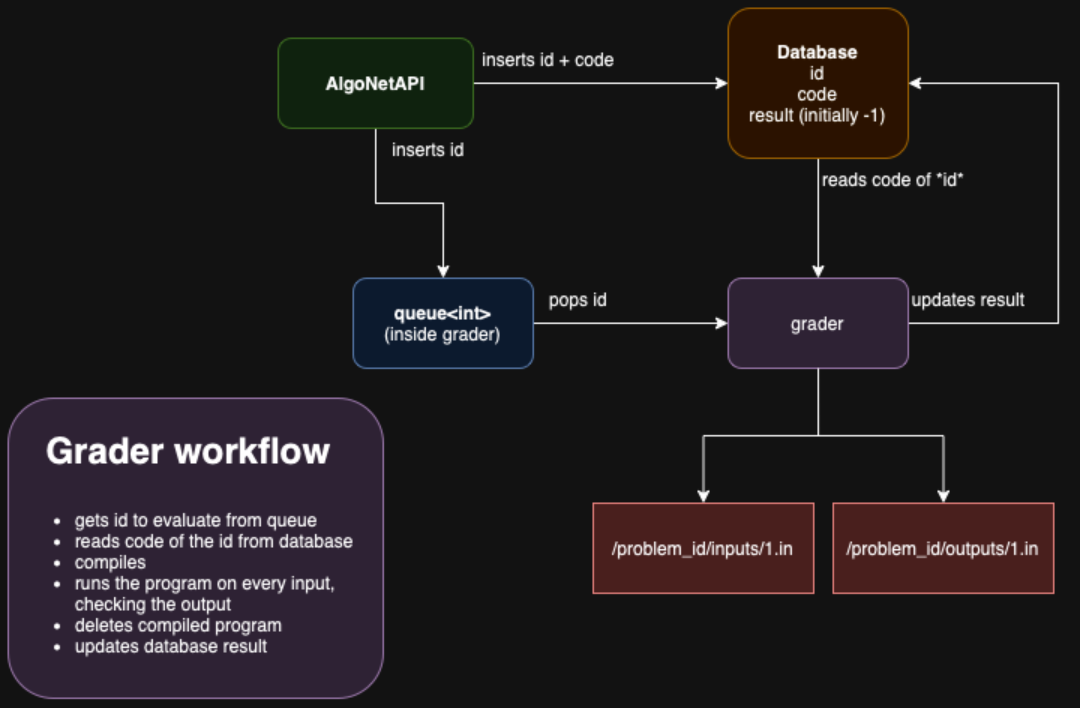

The diagram above was exported from draw.io. Its source (the exported page's mxGraphModel, read from the mxfile embedded in the PNG):
<mxGraphModel dx="823" dy="550" grid="1" gridSize="10" guides="1" tooltips="1" connect="1" arrows="1" fold="1" page="1" pageScale="1" pageWidth="827" pageHeight="1169" math="0" shadow="0">
  <root>
    <mxCell id="0" />
    <mxCell id="1" parent="0" />
    <mxCell id="N-RC_e_7AddYf7M07eD2-27" value="" style="rounded=1;whiteSpace=wrap;html=1;fillColor=#e1d5e7;strokeColor=#9673a6;" vertex="1" parent="1">
      <mxGeometry x="20" y="480" width="250" height="200" as="geometry" />
    </mxCell>
    <mxCell id="N-RC_e_7AddYf7M07eD2-5" style="edgeStyle=orthogonalEdgeStyle;rounded=0;orthogonalLoop=1;jettySize=auto;html=1;entryX=0;entryY=0.5;entryDx=0;entryDy=0;" edge="1" parent="1" source="N-RC_e_7AddYf7M07eD2-1" target="N-RC_e_7AddYf7M07eD2-2">
      <mxGeometry relative="1" as="geometry" />
    </mxCell>
    <mxCell id="N-RC_e_7AddYf7M07eD2-8" style="edgeStyle=orthogonalEdgeStyle;rounded=0;orthogonalLoop=1;jettySize=auto;html=1;exitX=0.5;exitY=1;exitDx=0;exitDy=0;entryX=0.5;entryY=0;entryDx=0;entryDy=0;" edge="1" parent="1" source="N-RC_e_7AddYf7M07eD2-1" target="N-RC_e_7AddYf7M07eD2-7">
      <mxGeometry relative="1" as="geometry" />
    </mxCell>
    <mxCell id="N-RC_e_7AddYf7M07eD2-1" value="&lt;b&gt;AlgoNetAPI&lt;/b&gt;" style="rounded=1;whiteSpace=wrap;html=1;fillColor=#d5e8d4;strokeColor=#82b366;" vertex="1" parent="1">
      <mxGeometry x="200" y="240" width="130" height="60" as="geometry" />
    </mxCell>
    <mxCell id="N-RC_e_7AddYf7M07eD2-14" style="edgeStyle=orthogonalEdgeStyle;rounded=0;orthogonalLoop=1;jettySize=auto;html=1;exitX=0.5;exitY=1;exitDx=0;exitDy=0;entryX=0.5;entryY=0;entryDx=0;entryDy=0;" edge="1" parent="1" source="N-RC_e_7AddYf7M07eD2-2" target="N-RC_e_7AddYf7M07eD2-4">
      <mxGeometry relative="1" as="geometry" />
    </mxCell>
    <mxCell id="N-RC_e_7AddYf7M07eD2-2" value="&lt;b&gt;Database&lt;/b&gt;&lt;div&gt;id&lt;/div&gt;&lt;div&gt;code&lt;/div&gt;&lt;div&gt;result (initially -1)&lt;/div&gt;" style="rounded=1;whiteSpace=wrap;html=1;fillColor=#ffe6cc;strokeColor=#d79b00;" vertex="1" parent="1">
      <mxGeometry x="500" y="220" width="120" height="100" as="geometry" />
    </mxCell>
    <mxCell id="N-RC_e_7AddYf7M07eD2-16" style="edgeStyle=orthogonalEdgeStyle;rounded=0;orthogonalLoop=1;jettySize=auto;html=1;entryX=1;entryY=0.5;entryDx=0;entryDy=0;" edge="1" parent="1" source="N-RC_e_7AddYf7M07eD2-4" target="N-RC_e_7AddYf7M07eD2-2">
      <mxGeometry relative="1" as="geometry">
        <Array as="points">
          <mxPoint x="720" y="430" />
          <mxPoint x="720" y="270" />
        </Array>
      </mxGeometry>
    </mxCell>
    <mxCell id="N-RC_e_7AddYf7M07eD2-22" style="edgeStyle=orthogonalEdgeStyle;rounded=0;orthogonalLoop=1;jettySize=auto;html=1;exitX=0.5;exitY=1;exitDx=0;exitDy=0;entryX=0.5;entryY=0;entryDx=0;entryDy=0;" edge="1" parent="1" source="N-RC_e_7AddYf7M07eD2-4" target="N-RC_e_7AddYf7M07eD2-21">
      <mxGeometry relative="1" as="geometry" />
    </mxCell>
    <mxCell id="N-RC_e_7AddYf7M07eD2-4" value="grader" style="rounded=1;whiteSpace=wrap;html=1;fillColor=#e1d5e7;strokeColor=#9673a6;" vertex="1" parent="1">
      <mxGeometry x="500" y="400" width="120" height="60" as="geometry" />
    </mxCell>
    <mxCell id="N-RC_e_7AddYf7M07eD2-6" value="&lt;font style=&quot;font-size: 12px; font-weight: normal;&quot;&gt;inserts id + code&lt;/font&gt;" style="text;strokeColor=none;fillColor=none;html=1;fontSize=24;fontStyle=1;verticalAlign=middle;align=center;" vertex="1" parent="1">
      <mxGeometry x="330" y="230" width="100" height="40" as="geometry" />
    </mxCell>
    <mxCell id="N-RC_e_7AddYf7M07eD2-10" style="edgeStyle=orthogonalEdgeStyle;rounded=0;orthogonalLoop=1;jettySize=auto;html=1;exitX=1;exitY=0.5;exitDx=0;exitDy=0;entryX=0;entryY=0.5;entryDx=0;entryDy=0;" edge="1" parent="1" source="N-RC_e_7AddYf7M07eD2-7" target="N-RC_e_7AddYf7M07eD2-4">
      <mxGeometry relative="1" as="geometry" />
    </mxCell>
    <mxCell id="N-RC_e_7AddYf7M07eD2-7" value="&lt;b&gt;queue&amp;lt;int&amp;gt;&lt;/b&gt;&lt;div&gt;&lt;div&gt;(inside grader)&lt;/div&gt;&lt;/div&gt;" style="rounded=1;whiteSpace=wrap;html=1;fillColor=#dae8fc;strokeColor=#6c8ebf;" vertex="1" parent="1">
      <mxGeometry x="250" y="400" width="120" height="60" as="geometry" />
    </mxCell>
    <mxCell id="N-RC_e_7AddYf7M07eD2-9" value="&lt;span style=&quot;font-weight: normal;&quot;&gt;&lt;font style=&quot;font-size: 12px;&quot;&gt;inserts id&lt;/font&gt;&lt;/span&gt;" style="text;strokeColor=none;fillColor=none;html=1;fontSize=24;fontStyle=1;verticalAlign=middle;align=center;" vertex="1" parent="1">
      <mxGeometry x="250" y="290" width="100" height="40" as="geometry" />
    </mxCell>
    <mxCell id="N-RC_e_7AddYf7M07eD2-11" value="&lt;span style=&quot;font-weight: normal;&quot;&gt;&lt;font style=&quot;font-size: 12px;&quot;&gt;pops id&lt;/font&gt;&lt;/span&gt;" style="text;strokeColor=none;fillColor=none;html=1;fontSize=24;fontStyle=1;verticalAlign=middle;align=center;" vertex="1" parent="1">
      <mxGeometry x="350" y="390" width="100" height="40" as="geometry" />
    </mxCell>
    <mxCell id="N-RC_e_7AddYf7M07eD2-15" value="&lt;span style=&quot;font-weight: normal;&quot;&gt;&lt;font style=&quot;font-size: 12px;&quot;&gt;reads code of *id*&lt;/font&gt;&lt;/span&gt;" style="text;strokeColor=none;fillColor=none;html=1;fontSize=24;fontStyle=1;verticalAlign=middle;align=center;" vertex="1" parent="1">
      <mxGeometry x="560" y="310" width="100" height="40" as="geometry" />
    </mxCell>
    <mxCell id="N-RC_e_7AddYf7M07eD2-17" value="&lt;span style=&quot;font-weight: normal;&quot;&gt;&lt;font style=&quot;font-size: 12px;&quot;&gt;updates result&lt;/font&gt;&lt;/span&gt;" style="text;strokeColor=none;fillColor=none;html=1;fontSize=24;fontStyle=1;verticalAlign=middle;align=center;" vertex="1" parent="1">
      <mxGeometry x="610" y="390" width="100" height="40" as="geometry" />
    </mxCell>
    <mxCell id="N-RC_e_7AddYf7M07eD2-19" value="/problem_id/inputs/1.in" style="rounded=0;whiteSpace=wrap;html=1;fillColor=#f8cecc;strokeColor=#b85450;" vertex="1" parent="1">
      <mxGeometry x="410" y="550" width="147" height="60" as="geometry" />
    </mxCell>
    <mxCell id="N-RC_e_7AddYf7M07eD2-20" style="edgeStyle=orthogonalEdgeStyle;rounded=0;orthogonalLoop=1;jettySize=auto;html=1;exitX=0.5;exitY=1;exitDx=0;exitDy=0;entryX=0.5;entryY=0;entryDx=0;entryDy=0;" edge="1" parent="1" source="N-RC_e_7AddYf7M07eD2-4" target="N-RC_e_7AddYf7M07eD2-19">
      <mxGeometry relative="1" as="geometry">
        <mxPoint x="490" y="540" as="targetPoint" />
      </mxGeometry>
    </mxCell>
    <mxCell id="N-RC_e_7AddYf7M07eD2-21" value="/problem_id/outputs/1.in" style="rounded=0;whiteSpace=wrap;html=1;fillColor=#f8cecc;strokeColor=#b85450;" vertex="1" parent="1">
      <mxGeometry x="570" y="550" width="147" height="60" as="geometry" />
    </mxCell>
    <mxCell id="N-RC_e_7AddYf7M07eD2-23" value="&lt;b&gt;&lt;font style=&quot;font-size: 24px;&quot;&gt;Grader workflow&lt;/font&gt;&lt;/b&gt;" style="text;html=1;align=center;verticalAlign=middle;whiteSpace=wrap;rounded=0;" vertex="1" parent="1">
      <mxGeometry x="32.5" y="490" width="215" height="50" as="geometry" />
    </mxCell>
    <mxCell id="N-RC_e_7AddYf7M07eD2-25" value="&lt;ul&gt;&lt;li&gt;gets id to evaluate from queue&lt;/li&gt;&lt;li&gt;reads code of the id from database&lt;/li&gt;&lt;li&gt;compiles&amp;nbsp;&lt;/li&gt;&lt;li&gt;runs the program on every input, checking the output&lt;br&gt;&lt;/li&gt;&lt;li&gt;deletes compiled program&lt;/li&gt;&lt;li&gt;updates database result&lt;/li&gt;&lt;/ul&gt;" style="text;strokeColor=none;fillColor=none;html=1;whiteSpace=wrap;verticalAlign=middle;overflow=hidden;" vertex="1" parent="1">
      <mxGeometry x="22.5" y="540" width="235" height="120" as="geometry" />
    </mxCell>
  </root>
</mxGraphModel>